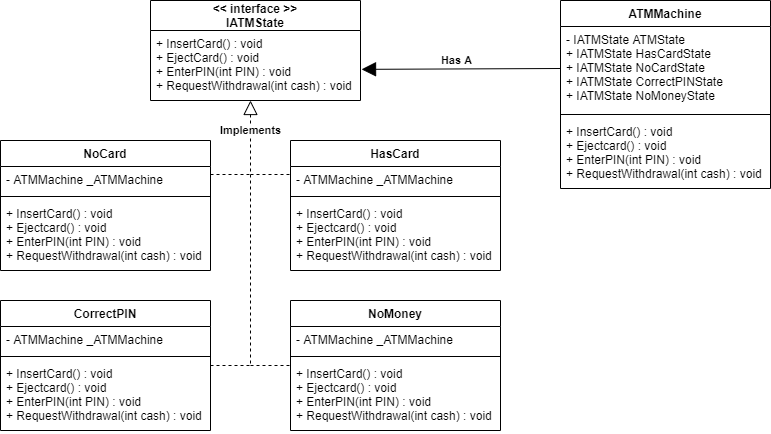

The diagram above was exported from draw.io. Its source (the exported page's mxGraphModel, read from the mxfile embedded in the PNG):
<mxGraphModel dx="1185" dy="685" grid="1" gridSize="10" guides="1" tooltips="1" connect="1" arrows="1" fold="1" page="1" pageScale="1" pageWidth="850" pageHeight="1100" math="0" shadow="0">
  <root>
    <mxCell id="0" />
    <mxCell id="1" parent="0" />
    <mxCell id="P8PcixJtQHvp9MJxCBrv-1" value="&lt;&lt; interface &gt;&gt;&#10;IATMState" style="swimlane;fontStyle=1;childLayout=stackLayout;horizontal=1;startSize=30;fillColor=none;horizontalStack=0;resizeParent=1;resizeParentMax=0;resizeLast=0;collapsible=1;marginBottom=0;" vertex="1" parent="1">
      <mxGeometry x="220" y="300" width="210" height="100" as="geometry" />
    </mxCell>
    <mxCell id="P8PcixJtQHvp9MJxCBrv-2" value="+ InsertCard() : void&#10;+ EjectCard() : void&#10;+ EnterPIN(int PIN) : void&#10;+ RequestWithdrawal(int cash) : void" style="text;strokeColor=none;fillColor=none;align=left;verticalAlign=top;spacingLeft=4;spacingRight=4;overflow=hidden;rotatable=0;points=[[0,0.5],[1,0.5]];portConstraint=eastwest;" vertex="1" parent="P8PcixJtQHvp9MJxCBrv-1">
      <mxGeometry y="30" width="210" height="70" as="geometry" />
    </mxCell>
    <mxCell id="P8PcixJtQHvp9MJxCBrv-7" value="NoCard" style="swimlane;fontStyle=1;align=center;verticalAlign=top;childLayout=stackLayout;horizontal=1;startSize=26;horizontalStack=0;resizeParent=1;resizeParentMax=0;resizeLast=0;collapsible=1;marginBottom=0;" vertex="1" parent="1">
      <mxGeometry x="70" y="440" width="210" height="130" as="geometry" />
    </mxCell>
    <mxCell id="P8PcixJtQHvp9MJxCBrv-8" value="- ATMMachine _ATMMachine" style="text;strokeColor=none;fillColor=none;align=left;verticalAlign=top;spacingLeft=4;spacingRight=4;overflow=hidden;rotatable=0;points=[[0,0.5],[1,0.5]];portConstraint=eastwest;" vertex="1" parent="P8PcixJtQHvp9MJxCBrv-7">
      <mxGeometry y="26" width="210" height="26" as="geometry" />
    </mxCell>
    <mxCell id="P8PcixJtQHvp9MJxCBrv-9" value="" style="line;strokeWidth=1;fillColor=none;align=left;verticalAlign=middle;spacingTop=-1;spacingLeft=3;spacingRight=3;rotatable=0;labelPosition=right;points=[];portConstraint=eastwest;" vertex="1" parent="P8PcixJtQHvp9MJxCBrv-7">
      <mxGeometry y="52" width="210" height="8" as="geometry" />
    </mxCell>
    <mxCell id="P8PcixJtQHvp9MJxCBrv-10" value="+ InsertCard() : void&#10;+ Ejectcard() : void&#10;+ EnterPIN(int PIN) : void&#10;+ RequestWithdrawal(int cash) : void" style="text;strokeColor=none;fillColor=none;align=left;verticalAlign=top;spacingLeft=4;spacingRight=4;overflow=hidden;rotatable=0;points=[[0,0.5],[1,0.5]];portConstraint=eastwest;" vertex="1" parent="P8PcixJtQHvp9MJxCBrv-7">
      <mxGeometry y="60" width="210" height="70" as="geometry" />
    </mxCell>
    <mxCell id="P8PcixJtQHvp9MJxCBrv-11" value="HasCard" style="swimlane;fontStyle=1;align=center;verticalAlign=top;childLayout=stackLayout;horizontal=1;startSize=26;horizontalStack=0;resizeParent=1;resizeParentMax=0;resizeLast=0;collapsible=1;marginBottom=0;" vertex="1" parent="1">
      <mxGeometry x="360" y="440" width="210" height="130" as="geometry" />
    </mxCell>
    <mxCell id="P8PcixJtQHvp9MJxCBrv-12" value="- ATMMachine _ATMMachine" style="text;strokeColor=none;fillColor=none;align=left;verticalAlign=top;spacingLeft=4;spacingRight=4;overflow=hidden;rotatable=0;points=[[0,0.5],[1,0.5]];portConstraint=eastwest;" vertex="1" parent="P8PcixJtQHvp9MJxCBrv-11">
      <mxGeometry y="26" width="210" height="26" as="geometry" />
    </mxCell>
    <mxCell id="P8PcixJtQHvp9MJxCBrv-13" value="" style="line;strokeWidth=1;fillColor=none;align=left;verticalAlign=middle;spacingTop=-1;spacingLeft=3;spacingRight=3;rotatable=0;labelPosition=right;points=[];portConstraint=eastwest;" vertex="1" parent="P8PcixJtQHvp9MJxCBrv-11">
      <mxGeometry y="52" width="210" height="8" as="geometry" />
    </mxCell>
    <mxCell id="P8PcixJtQHvp9MJxCBrv-14" value="+ InsertCard() : void&#10;+ Ejectcard() : void&#10;+ EnterPIN(int PIN) : void&#10;+ RequestWithdrawal(int cash) : void" style="text;strokeColor=none;fillColor=none;align=left;verticalAlign=top;spacingLeft=4;spacingRight=4;overflow=hidden;rotatable=0;points=[[0,0.5],[1,0.5]];portConstraint=eastwest;" vertex="1" parent="P8PcixJtQHvp9MJxCBrv-11">
      <mxGeometry y="60" width="210" height="70" as="geometry" />
    </mxCell>
    <mxCell id="P8PcixJtQHvp9MJxCBrv-23" style="edgeStyle=orthogonalEdgeStyle;rounded=0;orthogonalLoop=1;jettySize=auto;html=1;endArrow=block;endFill=0;endSize=12;dashed=1;" edge="1" parent="1" source="P8PcixJtQHvp9MJxCBrv-15">
      <mxGeometry relative="1" as="geometry">
        <mxPoint x="320" y="400" as="targetPoint" />
      </mxGeometry>
    </mxCell>
    <mxCell id="P8PcixJtQHvp9MJxCBrv-28" value="&lt;b&gt;Implements&lt;/b&gt;" style="edgeLabel;html=1;align=center;verticalAlign=middle;resizable=0;points=[];" vertex="1" connectable="0" parent="P8PcixJtQHvp9MJxCBrv-23">
      <mxGeometry x="0.7359" relative="1" as="geometry">
        <mxPoint y="-10.49" as="offset" />
      </mxGeometry>
    </mxCell>
    <mxCell id="P8PcixJtQHvp9MJxCBrv-15" value="CorrectPIN" style="swimlane;fontStyle=1;align=center;verticalAlign=top;childLayout=stackLayout;horizontal=1;startSize=26;horizontalStack=0;resizeParent=1;resizeParentMax=0;resizeLast=0;collapsible=1;marginBottom=0;" vertex="1" parent="1">
      <mxGeometry x="70" y="600" width="210" height="130" as="geometry" />
    </mxCell>
    <mxCell id="P8PcixJtQHvp9MJxCBrv-16" value="- ATMMachine _ATMMachine" style="text;strokeColor=none;fillColor=none;align=left;verticalAlign=top;spacingLeft=4;spacingRight=4;overflow=hidden;rotatable=0;points=[[0,0.5],[1,0.5]];portConstraint=eastwest;" vertex="1" parent="P8PcixJtQHvp9MJxCBrv-15">
      <mxGeometry y="26" width="210" height="26" as="geometry" />
    </mxCell>
    <mxCell id="P8PcixJtQHvp9MJxCBrv-17" value="" style="line;strokeWidth=1;fillColor=none;align=left;verticalAlign=middle;spacingTop=-1;spacingLeft=3;spacingRight=3;rotatable=0;labelPosition=right;points=[];portConstraint=eastwest;" vertex="1" parent="P8PcixJtQHvp9MJxCBrv-15">
      <mxGeometry y="52" width="210" height="8" as="geometry" />
    </mxCell>
    <mxCell id="P8PcixJtQHvp9MJxCBrv-18" value="+ InsertCard() : void&#10;+ Ejectcard() : void&#10;+ EnterPIN(int PIN) : void&#10;+ RequestWithdrawal(int cash) : void" style="text;strokeColor=none;fillColor=none;align=left;verticalAlign=top;spacingLeft=4;spacingRight=4;overflow=hidden;rotatable=0;points=[[0,0.5],[1,0.5]];portConstraint=eastwest;" vertex="1" parent="P8PcixJtQHvp9MJxCBrv-15">
      <mxGeometry y="60" width="210" height="70" as="geometry" />
    </mxCell>
    <mxCell id="P8PcixJtQHvp9MJxCBrv-19" value="NoMoney" style="swimlane;fontStyle=1;align=center;verticalAlign=top;childLayout=stackLayout;horizontal=1;startSize=26;horizontalStack=0;resizeParent=1;resizeParentMax=0;resizeLast=0;collapsible=1;marginBottom=0;" vertex="1" parent="1">
      <mxGeometry x="360" y="600" width="210" height="130" as="geometry" />
    </mxCell>
    <mxCell id="P8PcixJtQHvp9MJxCBrv-20" value="- ATMMachine _ATMMachine" style="text;strokeColor=none;fillColor=none;align=left;verticalAlign=top;spacingLeft=4;spacingRight=4;overflow=hidden;rotatable=0;points=[[0,0.5],[1,0.5]];portConstraint=eastwest;" vertex="1" parent="P8PcixJtQHvp9MJxCBrv-19">
      <mxGeometry y="26" width="210" height="26" as="geometry" />
    </mxCell>
    <mxCell id="P8PcixJtQHvp9MJxCBrv-21" value="" style="line;strokeWidth=1;fillColor=none;align=left;verticalAlign=middle;spacingTop=-1;spacingLeft=3;spacingRight=3;rotatable=0;labelPosition=right;points=[];portConstraint=eastwest;" vertex="1" parent="P8PcixJtQHvp9MJxCBrv-19">
      <mxGeometry y="52" width="210" height="8" as="geometry" />
    </mxCell>
    <mxCell id="P8PcixJtQHvp9MJxCBrv-22" value="+ InsertCard() : void&#10;+ Ejectcard() : void&#10;+ EnterPIN(int PIN) : void&#10;+ RequestWithdrawal(int cash) : void" style="text;strokeColor=none;fillColor=none;align=left;verticalAlign=top;spacingLeft=4;spacingRight=4;overflow=hidden;rotatable=0;points=[[0,0.5],[1,0.5]];portConstraint=eastwest;" vertex="1" parent="P8PcixJtQHvp9MJxCBrv-19">
      <mxGeometry y="60" width="210" height="70" as="geometry" />
    </mxCell>
    <mxCell id="P8PcixJtQHvp9MJxCBrv-25" value="" style="line;strokeWidth=1;fillColor=none;align=left;verticalAlign=middle;spacingTop=-1;spacingLeft=3;spacingRight=3;rotatable=0;labelPosition=right;points=[];portConstraint=eastwest;dashed=1;" vertex="1" parent="1">
      <mxGeometry x="320" y="661" width="40" height="8" as="geometry" />
    </mxCell>
    <mxCell id="P8PcixJtQHvp9MJxCBrv-26" value="" style="line;strokeWidth=1;fillColor=none;align=left;verticalAlign=middle;spacingTop=-1;spacingLeft=3;spacingRight=3;rotatable=0;labelPosition=right;points=[];portConstraint=eastwest;dashed=1;" vertex="1" parent="1">
      <mxGeometry x="320" y="470" width="40" height="8" as="geometry" />
    </mxCell>
    <mxCell id="P8PcixJtQHvp9MJxCBrv-27" value="" style="line;strokeWidth=1;fillColor=none;align=left;verticalAlign=middle;spacingTop=-1;spacingLeft=3;spacingRight=3;rotatable=0;labelPosition=right;points=[];portConstraint=eastwest;dashed=1;" vertex="1" parent="1">
      <mxGeometry x="280" y="470" width="40" height="8" as="geometry" />
    </mxCell>
    <mxCell id="P8PcixJtQHvp9MJxCBrv-30" value="ATMMachine" style="swimlane;fontStyle=1;align=center;verticalAlign=top;childLayout=stackLayout;horizontal=1;startSize=26;horizontalStack=0;resizeParent=1;resizeParentMax=0;resizeLast=0;collapsible=1;marginBottom=0;" vertex="1" parent="1">
      <mxGeometry x="630" y="300" width="210" height="188" as="geometry" />
    </mxCell>
    <mxCell id="P8PcixJtQHvp9MJxCBrv-31" value="- IATMState ATMState&#10;+ IATMState HasCardState&#10;+ IATMState NoCardState&#10;+ IATMState CorrectPINState&#10;+ IATMState NoMoneyState" style="text;strokeColor=none;fillColor=none;align=left;verticalAlign=top;spacingLeft=4;spacingRight=4;overflow=hidden;rotatable=0;points=[[0,0.5],[1,0.5]];portConstraint=eastwest;" vertex="1" parent="P8PcixJtQHvp9MJxCBrv-30">
      <mxGeometry y="26" width="210" height="84" as="geometry" />
    </mxCell>
    <mxCell id="P8PcixJtQHvp9MJxCBrv-32" value="" style="line;strokeWidth=1;fillColor=none;align=left;verticalAlign=middle;spacingTop=-1;spacingLeft=3;spacingRight=3;rotatable=0;labelPosition=right;points=[];portConstraint=eastwest;" vertex="1" parent="P8PcixJtQHvp9MJxCBrv-30">
      <mxGeometry y="110" width="210" height="8" as="geometry" />
    </mxCell>
    <mxCell id="P8PcixJtQHvp9MJxCBrv-33" value="+ InsertCard() : void&#10;+ Ejectcard() : void&#10;+ EnterPIN(int PIN) : void&#10;+ RequestWithdrawal(int cash) : void" style="text;strokeColor=none;fillColor=none;align=left;verticalAlign=top;spacingLeft=4;spacingRight=4;overflow=hidden;rotatable=0;points=[[0,0.5],[1,0.5]];portConstraint=eastwest;" vertex="1" parent="P8PcixJtQHvp9MJxCBrv-30">
      <mxGeometry y="118" width="210" height="70" as="geometry" />
    </mxCell>
    <mxCell id="P8PcixJtQHvp9MJxCBrv-35" style="edgeStyle=orthogonalEdgeStyle;rounded=0;orthogonalLoop=1;jettySize=auto;html=1;exitX=0;exitY=0.5;exitDx=0;exitDy=0;entryX=1.005;entryY=0.555;entryDx=0;entryDy=0;entryPerimeter=0;endArrow=block;endFill=1;endSize=12;" edge="1" parent="1" source="P8PcixJtQHvp9MJxCBrv-31" target="P8PcixJtQHvp9MJxCBrv-2">
      <mxGeometry relative="1" as="geometry">
        <Array as="points">
          <mxPoint x="630" y="369" />
        </Array>
      </mxGeometry>
    </mxCell>
    <mxCell id="P8PcixJtQHvp9MJxCBrv-36" value="&lt;b&gt;Has A&lt;/b&gt;" style="edgeLabel;html=1;align=center;verticalAlign=middle;resizable=0;points=[];" vertex="1" connectable="0" parent="P8PcixJtQHvp9MJxCBrv-35">
      <mxGeometry x="0.1085" y="-2" relative="1" as="geometry">
        <mxPoint x="5.92" y="-6.88" as="offset" />
      </mxGeometry>
    </mxCell>
  </root>
</mxGraphModel>